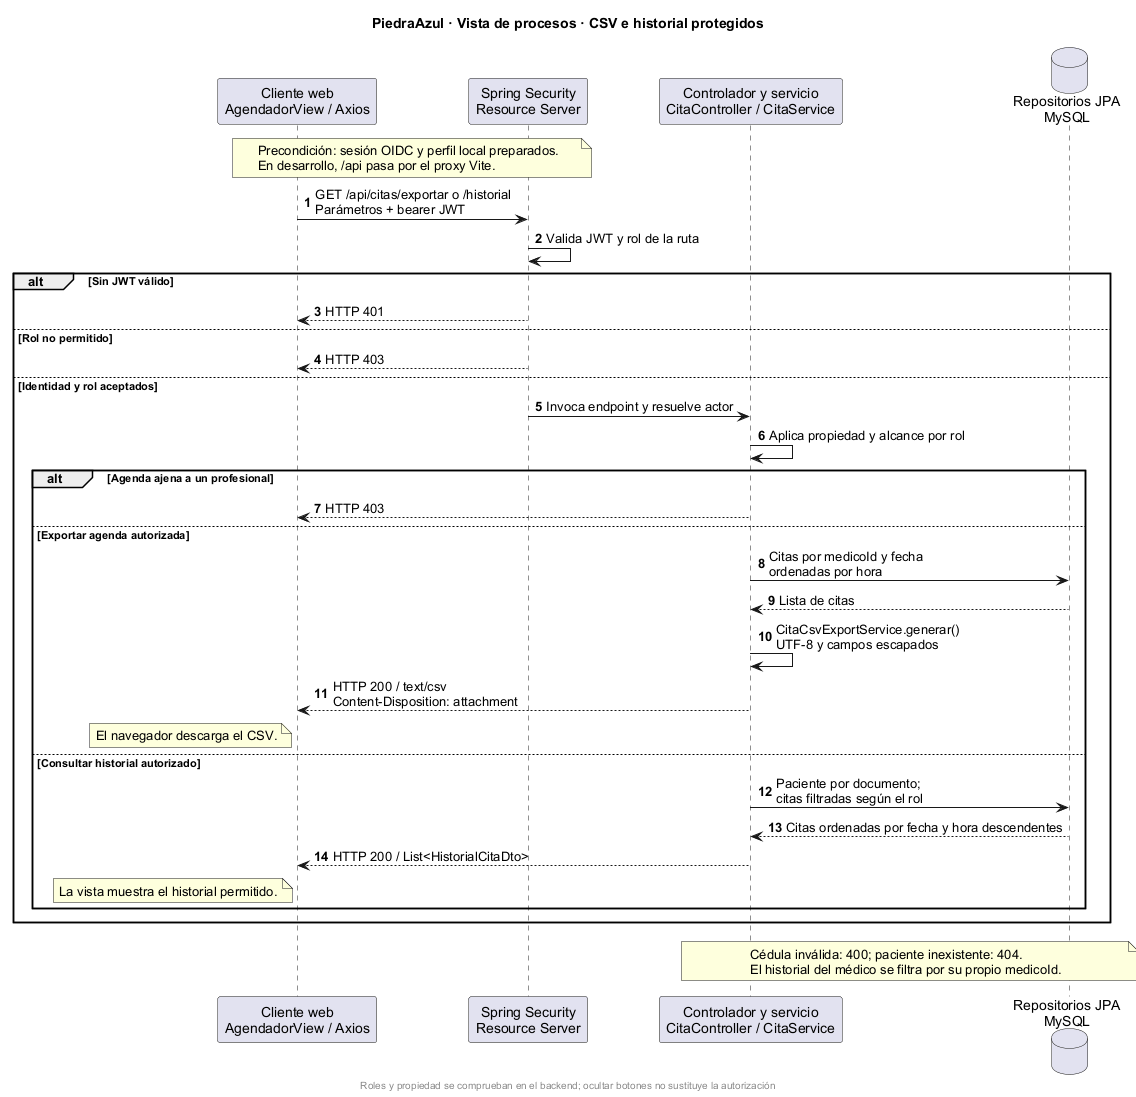

The diagram above was rendered by PlantUML. Its source (embedded in the PNG):
@startuml
title PiedraAzul · Vista de procesos · CSV e historial protegidos
skinparam defaultFontName Arial
skinparam shadowing false
skinparam backgroundColor white
autonumber
participant "Cliente web\nAgendadorView / Axios" as SPA
participant "Spring Security\nResource Server" as SEG
participant "Controlador y servicio\nCitaController / CitaService" as SERV
database "Repositorios JPA\nMySQL" as DB
note over SPA, SEG
  Precondición: sesión OIDC y perfil local preparados.
  En desarrollo, /api pasa por el proxy Vite.
end note
SPA -> SEG : GET /api/citas/exportar o /historial\nParámetros + bearer JWT
SEG -> SEG : Valida JWT y rol de la ruta
alt Sin JWT válido
  SEG --> SPA : HTTP 401
else Rol no permitido
  SEG --> SPA : HTTP 403
else Identidad y rol aceptados
  SEG -> SERV : Invoca endpoint y resuelve actor
  SERV -> SERV : Aplica propiedad y alcance por rol
  alt Agenda ajena a un profesional
    SERV --> SPA : HTTP 403
  else Exportar agenda autorizada
    SERV -> DB : Citas por medicoId y fecha\nordenadas por hora
    DB --> SERV : Lista de citas
    SERV -> SERV : CitaCsvExportService.generar()\nUTF-8 y campos escapados
    SERV --> SPA : HTTP 200 / text/csv\nContent-Disposition: attachment
    note left of SPA : El navegador descarga el CSV.
  else Consultar historial autorizado
    SERV -> DB : Paciente por documento;\ncitas filtradas según el rol
    DB --> SERV : Citas ordenadas por fecha y hora descendentes
    SERV --> SPA : HTTP 200 / List<HistorialCitaDto>
    note left of SPA : La vista muestra el historial permitido.
  end
end
note over SERV, DB
  Cédula inválida: 400; paciente inexistente: 404.
  El historial del médico se filtra por su propio medicoId.
end note
footer Roles y propiedad se comprueban en el backend; ocultar botones no sustituye la autorización
@enduml